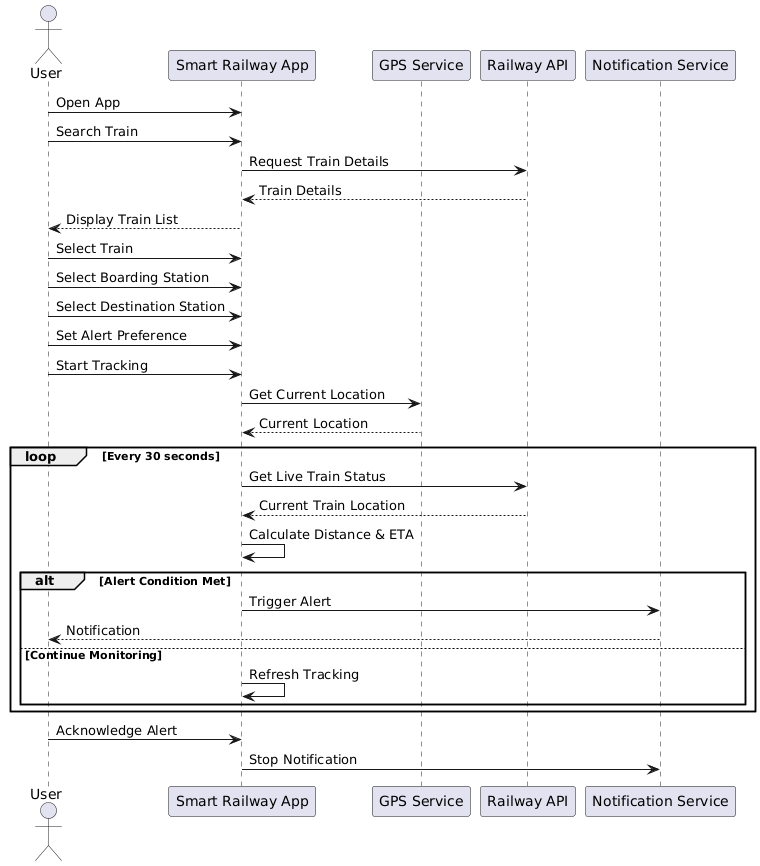

The diagram above was rendered by PlantUML. Its source (embedded in the PNG):
@startuml
actor User
participant "Smart Railway App" as App
participant "GPS Service" as GPS
participant "Railway API" as API
participant "Notification Service" as Notify

User -> App : Open App

User -> App : Search Train
App -> API : Request Train Details
API --> App : Train Details
App --> User : Display Train List

User -> App : Select Train
User -> App : Select Boarding Station
User -> App : Select Destination Station
User -> App : Set Alert Preference
User -> App : Start Tracking

App -> GPS : Get Current Location
GPS --> App : Current Location

loop Every 30 seconds

App -> API : Get Live Train Status
API --> App : Current Train Location

App -> App : Calculate Distance & ETA

alt Alert Condition Met
App -> Notify : Trigger Alert
Notify --> User : Notification
else Continue Monitoring
App -> App : Refresh Tracking
end

end

User -> App : Acknowledge Alert
App -> Notify : Stop Notification
@enduml